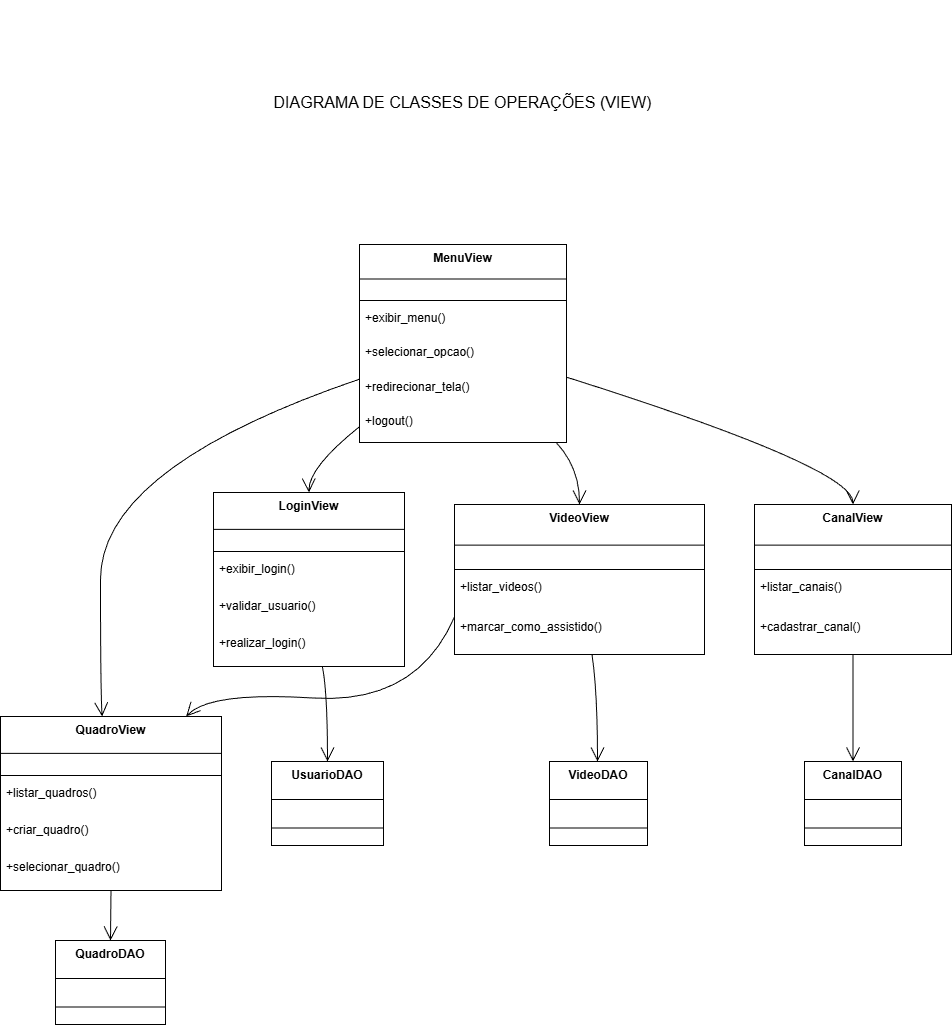

The diagram above was exported from draw.io. Its source (the exported page's mxGraphModel, read from the mxfile embedded in the PNG):
<mxGraphModel dx="1138" dy="1764" grid="0" gridSize="10" guides="1" tooltips="1" connect="1" arrows="1" fold="1" page="0" pageScale="1" pageWidth="827" pageHeight="1169" math="0" shadow="0">
  <root>
    <mxCell id="0" />
    <mxCell id="1" parent="0" />
    <mxCell id="2" parent="1" style="swimlane;fontStyle=1;align=center;verticalAlign=top;childLayout=stackLayout;horizontal=1;startSize=34.54545454545455;horizontalStack=0;resizeParent=1;resizeParentMax=0;resizeLast=0;collapsible=0;marginBottom=0;" value="MenuView" vertex="1">
      <mxGeometry height="198" width="207" x="367" y="8" as="geometry" />
    </mxCell>
    <mxCell id="3" parent="2" style="line;strokeWidth=1;fillColor=none;align=left;verticalAlign=middle;spacingTop=-1;spacingLeft=3;spacingRight=3;rotatable=0;labelPosition=right;points=[];portConstraint=eastwest;strokeColor=inherit;" vertex="1">
      <mxGeometry height="8" width="207" y="52" as="geometry" />
    </mxCell>
    <mxCell id="4" parent="2" style="text;strokeColor=none;fillColor=none;align=left;verticalAlign=top;spacingLeft=4;spacingRight=4;overflow=hidden;rotatable=0;points=[[0,0.5],[1,0.5]];portConstraint=eastwest;" value="+exibir_menu()" vertex="1">
      <mxGeometry height="35" width="207" y="60" as="geometry" />
    </mxCell>
    <mxCell id="5" parent="2" style="text;strokeColor=none;fillColor=none;align=left;verticalAlign=top;spacingLeft=4;spacingRight=4;overflow=hidden;rotatable=0;points=[[0,0.5],[1,0.5]];portConstraint=eastwest;" value="+selecionar_opcao()" vertex="1">
      <mxGeometry height="35" width="207" y="94" as="geometry" />
    </mxCell>
    <mxCell id="6" parent="2" style="text;strokeColor=none;fillColor=none;align=left;verticalAlign=top;spacingLeft=4;spacingRight=4;overflow=hidden;rotatable=0;points=[[0,0.5],[1,0.5]];portConstraint=eastwest;" value="+redirecionar_tela()" vertex="1">
      <mxGeometry height="35" width="207" y="129" as="geometry" />
    </mxCell>
    <mxCell id="7" parent="2" style="text;strokeColor=none;fillColor=none;align=left;verticalAlign=top;spacingLeft=4;spacingRight=4;overflow=hidden;rotatable=0;points=[[0,0.5],[1,0.5]];portConstraint=eastwest;" value="+logout()" vertex="1">
      <mxGeometry height="35" width="207" y="163" as="geometry" />
    </mxCell>
    <mxCell id="8" parent="1" style="swimlane;fontStyle=1;align=center;verticalAlign=top;childLayout=stackLayout;horizontal=1;startSize=36.888888888888886;horizontalStack=0;resizeParent=1;resizeParentMax=0;resizeLast=0;collapsible=0;marginBottom=0;" value="LoginView" vertex="1">
      <mxGeometry height="174" width="191" x="221" y="256" as="geometry" />
    </mxCell>
    <mxCell id="9" parent="8" style="line;strokeWidth=1;fillColor=none;align=left;verticalAlign=middle;spacingTop=-1;spacingLeft=3;spacingRight=3;rotatable=0;labelPosition=right;points=[];portConstraint=eastwest;strokeColor=inherit;" vertex="1">
      <mxGeometry height="8" width="191" y="55" as="geometry" />
    </mxCell>
    <mxCell id="10" parent="8" style="text;strokeColor=none;fillColor=none;align=left;verticalAlign=top;spacingLeft=4;spacingRight=4;overflow=hidden;rotatable=0;points=[[0,0.5],[1,0.5]];portConstraint=eastwest;" value="+exibir_login()" vertex="1">
      <mxGeometry height="37" width="191" y="63" as="geometry" />
    </mxCell>
    <mxCell id="11" parent="8" style="text;strokeColor=none;fillColor=none;align=left;verticalAlign=top;spacingLeft=4;spacingRight=4;overflow=hidden;rotatable=0;points=[[0,0.5],[1,0.5]];portConstraint=eastwest;" value="+validar_usuario()" vertex="1">
      <mxGeometry height="37" width="191" y="100" as="geometry" />
    </mxCell>
    <mxCell id="12" parent="8" style="text;strokeColor=none;fillColor=none;align=left;verticalAlign=top;spacingLeft=4;spacingRight=4;overflow=hidden;rotatable=0;points=[[0,0.5],[1,0.5]];portConstraint=eastwest;" value="+realizar_login()" vertex="1">
      <mxGeometry height="37" width="191" y="137" as="geometry" />
    </mxCell>
    <mxCell id="13" parent="1" style="swimlane;fontStyle=1;align=center;verticalAlign=top;childLayout=stackLayout;horizontal=1;startSize=36.888888888888886;horizontalStack=0;resizeParent=1;resizeParentMax=0;resizeLast=0;collapsible=0;marginBottom=0;" value="QuadroView" vertex="1">
      <mxGeometry height="174" width="221" x="8" y="480" as="geometry" />
    </mxCell>
    <mxCell id="14" parent="13" style="line;strokeWidth=1;fillColor=none;align=left;verticalAlign=middle;spacingTop=-1;spacingLeft=3;spacingRight=3;rotatable=0;labelPosition=right;points=[];portConstraint=eastwest;strokeColor=inherit;" vertex="1">
      <mxGeometry height="8" width="221" y="55" as="geometry" />
    </mxCell>
    <mxCell id="15" parent="13" style="text;strokeColor=none;fillColor=none;align=left;verticalAlign=top;spacingLeft=4;spacingRight=4;overflow=hidden;rotatable=0;points=[[0,0.5],[1,0.5]];portConstraint=eastwest;" value="+listar_quadros()" vertex="1">
      <mxGeometry height="37" width="221" y="63" as="geometry" />
    </mxCell>
    <mxCell id="16" parent="13" style="text;strokeColor=none;fillColor=none;align=left;verticalAlign=top;spacingLeft=4;spacingRight=4;overflow=hidden;rotatable=0;points=[[0,0.5],[1,0.5]];portConstraint=eastwest;" value="+criar_quadro()" vertex="1">
      <mxGeometry height="37" width="221" y="100" as="geometry" />
    </mxCell>
    <mxCell id="17" parent="13" style="text;strokeColor=none;fillColor=none;align=left;verticalAlign=top;spacingLeft=4;spacingRight=4;overflow=hidden;rotatable=0;points=[[0,0.5],[1,0.5]];portConstraint=eastwest;" value="+selecionar_quadro()" vertex="1">
      <mxGeometry height="37" width="221" y="137" as="geometry" />
    </mxCell>
    <mxCell id="18" parent="1" style="swimlane;fontStyle=1;align=center;verticalAlign=top;childLayout=stackLayout;horizontal=1;startSize=40.57142857142857;horizontalStack=0;resizeParent=1;resizeParentMax=0;resizeLast=0;collapsible=0;marginBottom=0;" value="VideoView" vertex="1">
      <mxGeometry height="150" width="250" x="462" y="268" as="geometry" />
    </mxCell>
    <mxCell id="19" parent="18" style="line;strokeWidth=1;fillColor=none;align=left;verticalAlign=middle;spacingTop=-1;spacingLeft=3;spacingRight=3;rotatable=0;labelPosition=right;points=[];portConstraint=eastwest;strokeColor=inherit;" vertex="1">
      <mxGeometry height="8" width="250" y="61" as="geometry" />
    </mxCell>
    <mxCell id="20" parent="18" style="text;strokeColor=none;fillColor=none;align=left;verticalAlign=top;spacingLeft=4;spacingRight=4;overflow=hidden;rotatable=0;points=[[0,0.5],[1,0.5]];portConstraint=eastwest;" value="+listar_videos()" vertex="1">
      <mxGeometry height="41" width="250" y="69" as="geometry" />
    </mxCell>
    <mxCell id="21" parent="18" style="text;strokeColor=none;fillColor=none;align=left;verticalAlign=top;spacingLeft=4;spacingRight=4;overflow=hidden;rotatable=0;points=[[0,0.5],[1,0.5]];portConstraint=eastwest;" value="+marcar_como_assistido()" vertex="1">
      <mxGeometry height="41" width="250" y="109" as="geometry" />
    </mxCell>
    <mxCell id="22" parent="1" style="swimlane;fontStyle=1;align=center;verticalAlign=top;childLayout=stackLayout;horizontal=1;startSize=40.57142857142857;horizontalStack=0;resizeParent=1;resizeParentMax=0;resizeLast=0;collapsible=0;marginBottom=0;" value="CanalView" vertex="1">
      <mxGeometry height="150" width="197" x="762" y="268" as="geometry" />
    </mxCell>
    <mxCell id="23" parent="22" style="line;strokeWidth=1;fillColor=none;align=left;verticalAlign=middle;spacingTop=-1;spacingLeft=3;spacingRight=3;rotatable=0;labelPosition=right;points=[];portConstraint=eastwest;strokeColor=inherit;" vertex="1">
      <mxGeometry height="8" width="197" y="61" as="geometry" />
    </mxCell>
    <mxCell id="24" parent="22" style="text;strokeColor=none;fillColor=none;align=left;verticalAlign=top;spacingLeft=4;spacingRight=4;overflow=hidden;rotatable=0;points=[[0,0.5],[1,0.5]];portConstraint=eastwest;" value="+listar_canais()" vertex="1">
      <mxGeometry height="41" width="197" y="69" as="geometry" />
    </mxCell>
    <mxCell id="25" parent="22" style="text;strokeColor=none;fillColor=none;align=left;verticalAlign=top;spacingLeft=4;spacingRight=4;overflow=hidden;rotatable=0;points=[[0,0.5],[1,0.5]];portConstraint=eastwest;" value="+cadastrar_canal()" vertex="1">
      <mxGeometry height="41" width="197" y="109" as="geometry" />
    </mxCell>
    <mxCell id="26" parent="1" style="swimlane;fontStyle=1;align=center;verticalAlign=top;childLayout=stackLayout;horizontal=1;startSize=38;horizontalStack=0;resizeParent=1;resizeParentMax=0;resizeLast=0;collapsible=0;marginBottom=0;" value="UsuarioDAO" vertex="1">
      <mxGeometry height="84" width="112" x="279" y="525" as="geometry" />
    </mxCell>
    <mxCell id="27" parent="26" style="line;strokeWidth=1;fillColor=none;align=left;verticalAlign=middle;spacingTop=-1;spacingLeft=3;spacingRight=3;rotatable=0;labelPosition=right;points=[];portConstraint=eastwest;strokeColor=inherit;" vertex="1">
      <mxGeometry height="19" width="112" y="57" as="geometry" />
    </mxCell>
    <mxCell id="28" parent="1" style="swimlane;fontStyle=1;align=center;verticalAlign=top;childLayout=stackLayout;horizontal=1;startSize=38;horizontalStack=0;resizeParent=1;resizeParentMax=0;resizeLast=0;collapsible=0;marginBottom=0;" value="QuadroDAO" vertex="1">
      <mxGeometry height="84" width="110" x="63" y="704" as="geometry" />
    </mxCell>
    <mxCell id="29" parent="28" style="line;strokeWidth=1;fillColor=none;align=left;verticalAlign=middle;spacingTop=-1;spacingLeft=3;spacingRight=3;rotatable=0;labelPosition=right;points=[];portConstraint=eastwest;strokeColor=inherit;" vertex="1">
      <mxGeometry height="19" width="110" y="57" as="geometry" />
    </mxCell>
    <mxCell id="30" parent="1" style="swimlane;fontStyle=1;align=center;verticalAlign=top;childLayout=stackLayout;horizontal=1;startSize=38;horizontalStack=0;resizeParent=1;resizeParentMax=0;resizeLast=0;collapsible=0;marginBottom=0;" value="VideoDAO" vertex="1">
      <mxGeometry height="84" width="98" x="557" y="525" as="geometry" />
    </mxCell>
    <mxCell id="31" parent="30" style="line;strokeWidth=1;fillColor=none;align=left;verticalAlign=middle;spacingTop=-1;spacingLeft=3;spacingRight=3;rotatable=0;labelPosition=right;points=[];portConstraint=eastwest;strokeColor=inherit;" vertex="1">
      <mxGeometry height="19" width="98" y="57" as="geometry" />
    </mxCell>
    <mxCell id="32" parent="1" style="swimlane;fontStyle=1;align=center;verticalAlign=top;childLayout=stackLayout;horizontal=1;startSize=38;horizontalStack=0;resizeParent=1;resizeParentMax=0;resizeLast=0;collapsible=0;marginBottom=0;" value="CanalDAO" vertex="1">
      <mxGeometry height="84" width="97" x="812" y="525" as="geometry" />
    </mxCell>
    <mxCell id="33" parent="32" style="line;strokeWidth=1;fillColor=none;align=left;verticalAlign=middle;spacingTop=-1;spacingLeft=3;spacingRight=3;rotatable=0;labelPosition=right;points=[];portConstraint=eastwest;strokeColor=inherit;" vertex="1">
      <mxGeometry height="19" width="97" y="57" as="geometry" />
    </mxCell>
    <mxCell id="34" edge="1" parent="1" source="2" style="curved=1;startArrow=none;endArrow=open;endSize=12;exitX=0;exitY=0.92;entryX=0.5;entryY=0;" target="8" value="">
      <mxGeometry relative="1" as="geometry">
        <Array as="points">
          <mxPoint x="316" y="231" />
        </Array>
      </mxGeometry>
    </mxCell>
    <mxCell id="35" edge="1" parent="1" source="2" style="curved=1;startArrow=none;endArrow=open;endSize=12;exitX=0;exitY=0.68;entryX=0.46;entryY=0;" target="13" value="">
      <mxGeometry relative="1" as="geometry">
        <Array as="points">
          <mxPoint x="108" y="231" />
          <mxPoint x="108" y="455" />
        </Array>
      </mxGeometry>
    </mxCell>
    <mxCell id="36" edge="1" parent="1" source="2" style="curved=1;startArrow=none;endArrow=open;endSize=12;exitX=0.95;exitY=1;entryX=0.5;entryY=0;" target="18" value="">
      <mxGeometry relative="1" as="geometry">
        <Array as="points">
          <mxPoint x="587" y="231" />
        </Array>
      </mxGeometry>
    </mxCell>
    <mxCell id="37" edge="1" parent="1" source="2" style="curved=1;startArrow=none;endArrow=open;endSize=12;exitX=1;exitY=0.67;entryX=0.5;entryY=0;" target="22" value="">
      <mxGeometry relative="1" as="geometry">
        <Array as="points">
          <mxPoint x="860" y="231" />
        </Array>
      </mxGeometry>
    </mxCell>
    <mxCell id="38" edge="1" parent="1" source="8" style="curved=1;startArrow=none;endArrow=open;endSize=12;exitX=0.57;exitY=1;entryX=0.5;entryY=0;" target="26" value="">
      <mxGeometry relative="1" as="geometry">
        <Array as="points">
          <mxPoint x="335" y="455" />
        </Array>
      </mxGeometry>
    </mxCell>
    <mxCell id="39" edge="1" parent="1" source="13" style="curved=1;startArrow=none;endArrow=open;endSize=12;exitX=0.5;exitY=1;entryX=0.5;entryY=0;" target="28" value="">
      <mxGeometry relative="1" as="geometry">
        <Array as="points" />
      </mxGeometry>
    </mxCell>
    <mxCell id="40" edge="1" parent="1" source="18" style="curved=1;startArrow=none;endArrow=open;endSize=12;exitX=0.55;exitY=1;entryX=0.49;entryY=0;" target="30" value="">
      <mxGeometry relative="1" as="geometry">
        <Array as="points">
          <mxPoint x="605" y="455" />
        </Array>
      </mxGeometry>
    </mxCell>
    <mxCell id="41" edge="1" parent="1" source="18" style="curved=1;startArrow=none;endArrow=open;endSize=12;exitX=0;exitY=0.75;entryX=0.84;entryY=0;" target="13" value="">
      <mxGeometry relative="1" as="geometry">
        <Array as="points">
          <mxPoint x="424" y="468" />
          <mxPoint x="217" y="455" />
        </Array>
      </mxGeometry>
    </mxCell>
    <mxCell id="42" edge="1" parent="1" source="22" style="curved=1;startArrow=none;endArrow=open;endSize=12;exitX=0.5;exitY=1;entryX=0.5;entryY=0;" target="32" value="">
      <mxGeometry relative="1" as="geometry">
        <Array as="points" />
      </mxGeometry>
    </mxCell>
    <mxCell id="5tlcDeb8zsgPveUzwaEu-42" parent="1" style="text;html=1;whiteSpace=wrap;strokeColor=none;fillColor=none;align=center;verticalAlign=middle;rounded=0;fontSize=16;" value="DIAGRAMA DE CLASSES DE OPERAÇÕES (VIEW)" vertex="1">
      <mxGeometry height="204" width="407" x="267" y="-236" as="geometry" />
    </mxCell>
  </root>
</mxGraphModel>